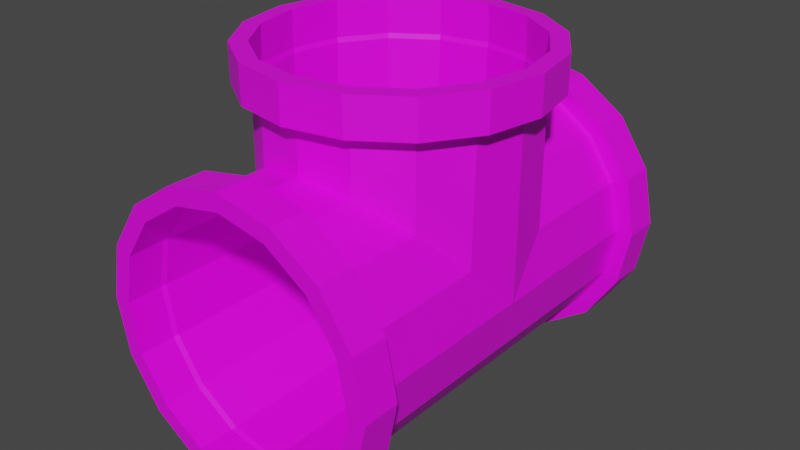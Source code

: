 # Source: Mconnector3.blend  (saved by Blender 3.5.10; exported with 4.5.12 LTS)
import bpy
from mathutils import Matrix  # noqa: F401  (used for matrix-valued properties, if any)

bpy.ops.wm.read_factory_settings(use_empty=True)
scene = bpy.context.scene
scene.name = 'Scene'

# ---- collections
col_collection = bpy.data.collections.new('Collection'); scene.collection.children.link(col_collection)

# ---- images (referenced by path relative to the original .blend; pixels are not part of the script)
import os
ASSET_DIR = os.environ.get("B2B_ASSET_DIR", "")  # directory of the original .blend (textures are referenced by path, not embedded)
HERE = os.path.dirname(os.path.abspath(__file__))  # packed textures are extracted next to this script under _unpacked/

def load_image(name, relpath, width, height, colorspace="sRGB"):
    """Load a texture the original file referenced (path relative to the .blend, or extracted next to this script)."""
    p = next((c for c in (os.path.join(HERE, relpath), os.path.join(ASSET_DIR, relpath)) if relpath and os.path.exists(c)), "")
    if p:
        img = bpy.data.images.load(p, check_existing=True)
        img.name = name
    else:  # same state as the original file: an image datablock whose file is absent (Cycles renders it pink)
        img = bpy.data.images.new(name, width, height)
        img.source = "FILE"
        img.filepath = "//" + (relpath or name)
    img.colorspace_settings.name = colorspace
    return img
img_pipefullsize2_png = load_image('PipeFullSize2.png', 'PipeFullSize2.png', 1024, 1024, 'sRGB')

# ---- materials (node trees are filled in below, after node groups)
mat_connector3 = bpy.data.materials.new('connector3')
mat_connector3.use_transparent_shadow = False

# ---- material node trees
mat_connector3.use_nodes = True; mat_connector3.node_tree.nodes.clear()
_N = mat_connector3.node_tree.nodes; _L = mat_connector3.node_tree.links
n0 = _N.new('ShaderNodeBsdfPrincipled'); n0.name = 'Principled BSDF'; n0.location = (10, 300)
n0.distribution = 'GGX'
n0.subsurface_method = 'RANDOM_WALK_SKIN'
n0.inputs[3].default_value = 1.45
n0.inputs[27].default_value = (0.0, 0.0, 0.0, 1.0)
n0.inputs[28].default_value = 1.0
n1 = _N.new('ShaderNodeOutputMaterial'); n1.name = 'Material Output'; n1.location = (300, 300)
n2 = _N.new('ShaderNodeTexImage'); n2.name = 'Image Texture'; n2.location = (-280, 280)
n2.image = img_pipefullsize2_png
_L.new(n0.outputs[0], n1.inputs[0])
_L.new(n2.outputs[0], n0.inputs[0])
n1.is_active_output = True

# ---- world
world_world = bpy.data.worlds.new('World'); scene.world = world_world
world_world.use_nodes = True; world_world.node_tree.nodes.clear()
_N = world_world.node_tree.nodes; _L = world_world.node_tree.links
n0 = _N.new('ShaderNodeOutputWorld'); n0.name = 'World Output'; n0.location = (300, 300)
n1 = _N.new('ShaderNodeBackground'); n1.name = 'Background'; n1.location = (10, 300)
n1.inputs[0].default_value = (0.05088, 0.05088, 0.05088, 1.0)
_L.new(n1.outputs[0], n0.inputs[0])
n0.is_active_output = True
world_world.color = (0.05088, 0.05088, 0.05088)
world_world.use_sun_shadow = False
world_world.sun_shadow_jitter_overblur = 0.0

# ---- meshes
me_connector3 = bpy.data.meshes.new('connector3')
me_connector3.from_pydata([(0.0, 1.0, 0.6), (2.488e-09, 0.8267, 0.6063), (0.2296, 1.0, 0.5543), (-0.232, 0.8267, 0.5601), (0.4243, 1.0, 0.4243), (-0.4287, 0.8267, 0.4287), (0.5543, 1.0, 0.2296), (-0.5601, 0.8267, 0.232), (0.6, 1.0, 4.371e-08), (-0.6063, 0.8267, 3.676e-08), (0.5543, 1.0, -0.2296), (-0.5601, 0.8267, -0.232), (0.4243, 1.0, -0.4243), (-0.4287, 0.8267, -0.4287), (0.2296, 1.0, -0.5543), (-0.232, 0.8267, -0.5601), (0.0, 1.0, -0.6), (2.488e-09, 0.8267, -0.6063), (-0.2296, 1.0, -0.5543), (0.232, 0.8267, -0.5601), (-0.4243, 1.0, -0.4243), (0.4287, 0.8267, -0.4287), (-0.5543, 1.0, -0.2296), (0.5601, 0.8267, -0.232), (-0.6, 1.0, 4.371e-08), (0.6063, 0.8267, 3.676e-08), (-0.5543, 1.0, 0.2296), (0.5601, 0.8267, 0.232), (-0.4243, 1.0, 0.4243), (0.4287, 0.8267, 0.4287), (-0.2296, 1.0, 0.5543), (0.232, 0.8267, 0.5601), (0.2601, 1.0, 0.6278), (0.0, 1.0, 0.6796), (-0.2601, 0.8267, 0.6278), (0.0, 0.8267, 0.6796), (-0.4805, 0.8267, 0.4805), (0.2601, 0.8267, 0.6278), (0.4805, 1.0, 0.4805), (-0.6796, 0.8267, 3.614e-08), (-0.6278, 0.8267, 0.2601), (0.4805, 0.8267, 0.4805), (0.6278, 1.0, 0.2601), (-0.4805, 0.8267, -0.4805), (-0.6278, 0.8267, -0.2601), (0.6278, 0.8267, 0.2601), (0.6796, 1.0, 4.371e-08), (0.0, 0.8267, -0.6796), (-0.2601, 0.8267, -0.6278), (0.6796, 0.8267, 3.614e-08), (0.6278, 1.0, -0.2601), (0.4805, 0.8267, -0.4805), (0.2601, 0.8267, -0.6278), (0.6278, 0.8267, -0.2601), (0.4805, 1.0, -0.4805), (0.2601, 1.0, -0.6278), (0.0, 1.0, -0.6796), (-0.2601, 1.0, -0.6278), (-0.4805, 1.0, -0.4805), (-0.6278, 1.0, -0.2601), (-0.6796, 1.0, 4.371e-08), (-0.6278, 1.0, 0.2601), (-0.4805, 1.0, 0.4805), (-0.2601, 1.0, 0.6278), (-0.2296, 0.8031, 0.5543), (-0.2426, 0.8267, 0.5858), (0.0, 0.8031, 0.6), (2.488e-09, 0.8267, 0.634), (-0.4243, 0.8031, 0.4243), (-0.4483, 0.8267, 0.4483), (-0.6, 0.8031, 3.51e-08), (-0.634, 0.8267, 3.928e-08), (-0.5543, 0.8031, 0.2296), (-0.5858, 0.8267, 0.2426), (-0.4243, 0.8031, -0.4243), (-0.4483, 0.8267, -0.4483), (-0.5543, 0.8031, -0.2296), (-0.5858, 0.8267, -0.2426), (0.0, 0.8031, -0.6), (2.488e-09, 0.8267, -0.634), (-0.2296, 0.8031, -0.5543), (-0.2426, 0.8267, -0.5858), (0.4243, 0.8031, -0.4243), (0.4483, 0.8267, -0.4483), (0.2296, 0.8031, -0.5543), (0.2426, 0.8267, -0.5858), (0.6, 0.8031, 3.51e-08), (0.634, 0.8267, 3.928e-08), (0.5543, 0.8031, -0.2296), (0.5858, 0.8267, -0.2426), (0.4243, 0.8031, 0.4243), (0.4483, 0.8267, 0.4483), (0.5543, 0.8031, 0.2296), (0.5858, 0.8267, 0.2426), (0.2296, 0.8031, 0.5543), (0.2426, 0.8267, 0.5858), (0.0, -1.0, 0.6), (2.488e-09, -0.8267, 0.6063), (0.2296, -1.0, 0.5543), (-0.232, -0.8267, 0.5601), (0.4243, -1.0, 0.4243), (-0.4287, -0.8267, 0.4287), (0.5543, -1.0, 0.2296), (-0.5601, -0.8267, 0.232), (0.6, -1.0, -4.371e-08), (-0.6063, -0.8267, -3.552e-08), (0.5543, -1.0, -0.2296), (-0.5601, -0.8267, -0.232), (0.4243, -1.0, -0.4243), (-0.4287, -0.8267, -0.4287), (0.2296, -1.0, -0.5543), (-0.232, -0.8267, -0.5601), (0.0, -1.0, -0.6), (2.488e-09, -0.8267, -0.6063), (-0.2296, -1.0, -0.5543), (0.232, -0.8267, -0.5601), (-0.4243, -1.0, -0.4243), (0.4287, -0.8267, -0.4287), (-0.5543, -1.0, -0.2296), (0.5601, -0.8267, -0.232), (-0.6, -1.0, -4.371e-08), (0.6063, -0.8267, -3.552e-08), (-0.5543, -1.0, 0.2296), (0.5601, -0.8267, 0.232), (-0.4243, -1.0, 0.4243), (0.4287, -0.8267, 0.4287), (-0.2296, -1.0, 0.5543), (0.232, -0.8267, 0.5601), (0.2601, -1.0, 0.6278), (0.0, -1.0, 0.6796), (-0.2601, -0.8267, 0.6278), (0.0, -0.8267, 0.6796), (-0.4805, -0.8267, 0.4805), (0.2601, -0.8267, 0.6278), (0.4805, -1.0, 0.4805), (-0.6796, -0.8267, -3.614e-08), (-0.6278, -0.8267, 0.2601), (0.4805, -0.8267, 0.4805), (0.6278, -1.0, 0.2601), (-0.4805, -0.8267, -0.4805), (-0.6278, -0.8267, -0.2601), (0.6278, -0.8267, 0.2601), (0.6796, -1.0, -4.371e-08), (0.0, -0.8267, -0.6796), (-0.2601, -0.8267, -0.6278), (0.6796, -0.8267, -3.614e-08), (0.6278, -1.0, -0.2601), (0.4805, -0.8267, -0.4805), (0.2601, -0.8267, -0.6278), (0.6278, -0.8267, -0.2601), (0.4805, -1.0, -0.4805), (0.2601, -1.0, -0.6278), (0.0, -1.0, -0.6796), (-0.2601, -1.0, -0.6278), (-0.4805, -1.0, -0.4805), (-0.6278, -1.0, -0.2601), (-0.6796, -1.0, -4.371e-08), (-0.6278, -1.0, 0.2601), (-0.4805, -1.0, 0.4805), (-0.2601, -1.0, 0.6278), (-0.2296, -0.8031, 0.5543), (-0.2426, -0.8267, 0.5858), (0.0, -0.8031, 0.6), (2.488e-09, -0.8267, 0.634), (-0.4243, -0.8031, 0.4243), (-0.4483, -0.8267, 0.4483), (-0.6, -0.8031, -3.51e-08), (-0.634, -0.8267, -3.299e-08), (-0.5543, -0.8031, 0.2296), (-0.5858, -0.8267, 0.2426), (-0.4243, -0.8031, -0.4243), (-0.4483, -0.8267, -0.4483), (-0.5543, -0.8031, -0.2296), (-0.5858, -0.8267, -0.2426), (0.0, -0.8031, -0.6), (2.488e-09, -0.8267, -0.634), (-0.2296, -0.8031, -0.5543), (-0.2426, -0.8267, -0.5858), (0.4243, -0.8031, -0.4243), (0.4483, -0.8267, -0.4483), (0.2296, -0.8031, -0.5543), (0.2426, -0.8267, -0.5858), (0.6, -0.8031, -3.51e-08), (0.634, -0.8267, -3.299e-08), (0.5543, -0.8031, -0.2296), (0.5858, -0.8267, -0.2426), (0.4243, -0.8031, 0.4243), (0.4483, -0.8267, 0.4483), (0.5543, -0.8031, 0.2296), (0.5858, -0.8267, 0.2426), (0.2296, -0.8031, 0.5543), (0.2426, -0.8267, 0.5858), (0.003398, 0.6007, 0.9991), (0.003398, 0.607, 0.8258), (0.233, 0.555, 0.9991), (-0.2286, 0.5608, 0.8258), (0.4277, 0.425, 0.9991), (-0.4253, 0.4294, 0.8258), (0.5577, 0.2303, 0.9991), (-0.5567, 0.2327, 0.8258), (0.6034, 0.0007158, 0.9991), (-0.6029, 0.0007159, 0.8258), (0.5577, -0.2289, 0.9991), (-0.5567, -0.2313, 0.8258), (0.4277, -0.4235, 0.9991), (-0.4253, -0.428, 0.8258), (0.233, -0.5536, 0.9991), (-0.2286, -0.5594, 0.8258), (0.003398, -0.5993, 0.9991), (0.003398, -0.6055, 0.8258), (-0.2262, -0.5536, 0.9991), (0.2354, -0.5594, 0.8258), (-0.4209, -0.4235, 0.9991), (0.4321, -0.428, 0.8258), (-0.5509, -0.2289, 0.9991), (0.5635, -0.2313, 0.8258), (-0.5966, 0.0007158, 0.9991), (0.6097, 0.0007159, 0.8258), (-0.5509, 0.2303, 0.9991), (0.5635, 0.2327, 0.8258), (-0.4209, 0.425, 0.9991), (0.4321, 0.4294, 0.8258), (-0.2262, 0.555, 0.9991), (0.2354, 0.5608, 0.8258), (0.2635, 0.6285, 0.9991), (0.003398, 0.6803, 0.9991), (-0.2567, 0.6285, 0.8258), (0.003398, 0.6803, 0.8258), (-0.4771, 0.4812, 0.8258), (0.2635, 0.6285, 0.8258), (0.4839, 0.4812, 0.9991), (-0.6762, 0.0007159, 0.8258), (-0.6244, 0.2608, 0.8258), (0.4839, 0.4812, 0.8258), (0.6312, 0.2608, 0.9991), (-0.4771, -0.4798, 0.8258), (-0.6244, -0.2593, 0.8258), (0.6312, 0.2608, 0.8258), (0.683, 0.0007158, 0.9991), (0.003398, -0.6788, 0.8258), (-0.2567, -0.6271, 0.8258), (0.683, 0.0007159, 0.8258), (0.6312, -0.2593, 0.9991), (0.4839, -0.4798, 0.8258), (0.2635, -0.6271, 0.8258), (0.6312, -0.2593, 0.8258), (0.4839, -0.4798, 0.9991), (0.2635, -0.6271, 0.9991), (0.003398, -0.6788, 0.9991), (-0.2567, -0.6271, 0.9991), (-0.4771, -0.4798, 0.9991), (-0.6244, -0.2593, 0.9991), (-0.6762, 0.0007158, 0.9991), (-0.6244, 0.2608, 0.9991), (-0.4771, 0.4812, 0.9991), (-0.2567, 0.6285, 0.9991), (-0.2262, 0.555, 0.8022), (-0.2392, 0.5865, 0.8258), (0.003398, 0.6007, 0.8022), (0.003398, 0.6347, 0.8258), (-0.4209, 0.425, 0.8022), (-0.4449, 0.449, 0.8258), (-0.5966, 0.0007159, 0.8022), (-0.6306, 0.0007159, 0.8258), (-0.5509, 0.2303, 0.8022), (-0.5824, 0.2433, 0.8258), (-0.4209, -0.4235, 0.8022), (-0.4449, -0.4476, 0.8258), (-0.5509, -0.2289, 0.8022), (-0.5824, -0.2419, 0.8258), (0.003398, -0.5993, 0.8022), (0.003398, -0.6333, 0.8258), (-0.2262, -0.5536, 0.8022), (-0.2392, -0.5851, 0.8258), (0.4277, -0.4235, 0.8022), (0.4517, -0.4476, 0.8258), (0.233, -0.5536, 0.8022), (0.246, -0.5851, 0.8258), (0.6034, 0.0007159, 0.8022), (0.6374, 0.0007159, 0.8258), (0.5577, -0.2289, 0.8022), (0.5892, -0.2419, 0.8258), (0.4277, 0.425, 0.8022), (0.4517, 0.449, 0.8258), (0.5577, 0.2303, 0.8022), (0.5892, 0.2433, 0.8258), (0.233, 0.555, 0.8022), (0.246, 0.5865, 0.8258), (-0.2279, 0.5554, 0.5536), (0.003241, 0.6006, 0.5992), (-0.4209, 0.425, 0.4236), (-0.6, 0.0, 0.0), (-0.5543, 0.2152, 0.2296), (-0.4243, -0.4224, 0.4243), (-0.5543, -0.2252, 0.2296), (0.003123, -0.5989, 0.5992), (-0.2296, -0.5545, 0.5543), (0.428, -0.4189, 0.4175), (0.2296, -0.5573, 0.5543), (0.6, 0.0, 0.0), (0.5543, -0.2388, 0.2296), (0.4243, 0.4281, 0.4243), (0.5543, 0.2365, 0.2296), (0.2296, 0.5564, 0.5543), (-0.4243, 1.855e-08, -0.4243), (-0.5543, 1.004e-08, -0.2296), (0.0, 2.623e-08, -0.6), (-0.2296, 2.423e-08, -0.5543), (0.4243, 1.855e-08, -0.4243), (0.2296, 2.423e-08, -0.5543), (0.5543, 1.004e-08, -0.2296)], [(291, 305), (299, 310)], [(1, 31, 95, 67), (11, 9, 71, 77), (16, 14, 55, 56), (13, 11, 77, 75), (24, 22, 59, 60), (6, 4, 38, 42), (7, 5, 69, 73), (29, 27, 93, 91), (0, 30, 63, 33), (14, 12, 54, 55), (9, 7, 73, 71), (22, 20, 58, 59), (4, 2, 32, 38), (25, 23, 89, 87), (30, 28, 62, 63), (12, 10, 50, 54), (3, 64, 66, 1), (5, 68, 64, 3), (7, 72, 68, 5), (9, 70, 72, 7), (11, 76, 70, 9), (13, 74, 76, 11), (15, 80, 74, 13), (17, 78, 80, 15), (19, 84, 78, 17), (21, 82, 84, 19), (23, 88, 82, 21), (25, 86, 88, 23), (27, 92, 86, 25), (29, 90, 92, 27), (31, 94, 90, 29), (1, 66, 94, 31), (63, 34, 35, 33), (61, 40, 36, 62), (60, 39, 40, 61), (59, 44, 39, 60), (58, 43, 44, 59), (57, 48, 43, 58), (56, 47, 48, 57), (55, 52, 47, 56), (54, 51, 52, 55), (50, 53, 51, 54), (46, 49, 53, 50), (42, 45, 49, 46), (38, 41, 45, 42), (32, 37, 41, 38), (33, 35, 37, 32), (62, 36, 34, 63), (15, 13, 75, 81), (8, 6, 42, 46), (26, 24, 60, 61), (19, 17, 79, 85), (17, 15, 81, 79), (18, 16, 56, 57), (23, 21, 83, 89), (27, 25, 87, 93), (10, 8, 46, 50), (28, 26, 61, 62), (2, 0, 33, 32), (31, 29, 91, 95), (21, 19, 85, 83), (3, 1, 67, 65), (20, 18, 57, 58), (5, 3, 65, 69), (69, 65, 34, 36), (65, 67, 35, 34), (73, 69, 36, 40), (77, 71, 39, 44), (71, 73, 40, 39), (172, 166, 291, 70, 76, 305), (81, 75, 43, 48), (75, 77, 44, 43), (307, 304, 74, 80), (304, 305, 76, 74), (85, 79, 47, 52), (79, 81, 48, 47), (309, 306, 78, 84), (306, 307, 80, 78), (89, 83, 51, 53), (83, 85, 52, 51), (310, 308, 82, 88), (308, 309, 84, 82), (93, 87, 49, 45), (87, 89, 53, 49), (86, 92, 302, 299), (182, 184, 310, 88, 86, 299), (95, 91, 41, 37), (91, 93, 45, 41), (67, 95, 37, 35), (5, 28, 30, 3), (5, 7, 26, 28), (7, 9, 24, 26), (1, 3, 30, 0), (27, 6, 4, 29), (21, 12, 14, 19), (11, 22, 24, 9), (13, 20, 22, 11), (15, 18, 20, 13), (17, 16, 18, 15), (19, 14, 16, 17), (23, 10, 12, 21), (25, 8, 10, 23), (27, 6, 8, 25), (29, 4, 2, 31), (31, 2, 0, 1), (97, 163, 191, 127), (107, 173, 167, 105), (112, 152, 151, 110), (109, 171, 173, 107), (120, 156, 155, 118), (102, 138, 134, 100), (103, 169, 165, 101), (125, 187, 189, 123), (96, 129, 159, 126), (110, 151, 150, 108), (105, 167, 169, 103), (118, 155, 154, 116), (100, 134, 128, 98), (121, 183, 185, 119), (126, 159, 158, 124), (108, 150, 146, 106), (99, 97, 162, 160), (101, 99, 160, 164), (103, 101, 164, 168), (105, 103, 168, 166), (107, 105, 166, 172), (109, 107, 172, 170), (111, 109, 170, 176), (113, 111, 176, 174), (115, 113, 174, 180), (117, 115, 180, 178), (119, 117, 178, 184), (121, 119, 184, 182), (123, 121, 182, 188), (125, 123, 188, 186), (127, 125, 186, 190), (97, 127, 190, 162), (159, 129, 131, 130), (157, 158, 132, 136), (156, 157, 136, 135), (155, 156, 135, 140), (154, 155, 140, 139), (153, 154, 139, 144), (152, 153, 144, 143), (151, 152, 143, 148), (150, 151, 148, 147), (146, 150, 147, 149), (142, 146, 149, 145), (138, 142, 145, 141), (134, 138, 141, 137), (128, 134, 137, 133), (129, 128, 133, 131), (158, 159, 130, 132), (111, 177, 171, 109), (104, 142, 138, 102), (122, 157, 156, 120), (115, 181, 175, 113), (113, 175, 177, 111), (114, 153, 152, 112), (119, 185, 179, 117), (123, 189, 183, 121), (106, 146, 142, 104), (124, 158, 157, 122), (98, 128, 129, 96), (127, 191, 187, 125), (117, 179, 181, 115), (99, 161, 163, 97), (116, 154, 153, 114), (101, 165, 161, 99), (165, 132, 130, 161), (161, 130, 131, 163), (169, 136, 132, 165), (173, 140, 135, 167), (167, 135, 136, 169), (177, 144, 139, 171), (171, 139, 140, 173), (181, 148, 143, 175), (175, 143, 144, 177), (185, 149, 147, 179), (179, 147, 148, 181), (189, 141, 145, 183), (183, 145, 149, 185), (191, 133, 137, 187), (187, 137, 141, 189), (163, 131, 133, 191), (101, 99, 126, 124), (101, 124, 122, 103), (103, 122, 120, 105), (97, 96, 126, 99), (123, 125, 100, 102), (117, 115, 110, 108), (107, 105, 120, 118), (109, 107, 118, 116), (111, 109, 116, 114), (113, 111, 114, 112), (115, 113, 112, 110), (119, 117, 108, 106), (121, 119, 106, 104), (123, 121, 104, 102), (125, 127, 98, 100), (127, 97, 96, 98), (193, 259, 287, 223), (203, 269, 263, 201), (208, 248, 247, 206), (205, 267, 269, 203), (216, 252, 251, 214), (198, 234, 230, 196), (199, 265, 261, 197), (221, 283, 285, 219), (192, 225, 255, 222), (206, 247, 246, 204), (201, 263, 265, 199), (214, 251, 250, 212), (196, 230, 224, 194), (217, 279, 281, 215), (222, 255, 254, 220), (204, 246, 242, 202), (195, 193, 258, 256), (197, 195, 256, 260), (199, 197, 260, 264), (201, 199, 264, 262), (203, 201, 262, 268), (205, 203, 268, 266), (207, 205, 266, 272), (209, 207, 272, 270), (211, 209, 270, 276), (213, 211, 276, 274), (215, 213, 274, 280), (217, 215, 280, 278), (219, 217, 278, 284), (221, 219, 284, 282), (223, 221, 282, 286), (193, 223, 286, 258), (255, 225, 227, 226), (253, 254, 228, 232), (252, 253, 232, 231), (251, 252, 231, 236), (250, 251, 236, 235), (249, 250, 235, 240), (248, 249, 240, 239), (247, 248, 239, 244), (246, 247, 244, 243), (242, 246, 243, 245), (238, 242, 245, 241), (234, 238, 241, 237), (230, 234, 237, 233), (224, 230, 233, 229), (225, 224, 229, 227), (254, 255, 226, 228), (207, 273, 267, 205), (200, 238, 234, 198), (218, 253, 252, 216), (211, 277, 271, 209), (209, 271, 273, 207), (210, 249, 248, 208), (215, 281, 275, 213), (219, 285, 279, 217), (202, 242, 238, 200), (220, 254, 253, 218), (194, 224, 225, 192), (223, 287, 283, 221), (213, 275, 277, 211), (195, 257, 259, 193), (212, 250, 249, 210), (197, 261, 257, 195), (261, 228, 226, 257), (257, 226, 227, 259), (265, 232, 228, 261), (269, 236, 231, 263), (263, 231, 232, 265), (273, 240, 235, 267), (267, 235, 236, 269), (277, 244, 239, 271), (271, 239, 240, 273), (281, 245, 243, 275), (275, 243, 244, 277), (285, 237, 241, 279), (279, 241, 245, 281), (287, 229, 233, 283), (283, 233, 237, 285), (259, 227, 229, 287), (197, 195, 222, 220), (197, 220, 218, 199), (199, 218, 216, 201), (193, 192, 222, 195), (219, 221, 196, 198), (213, 211, 206, 204), (203, 201, 216, 214), (205, 203, 214, 212), (207, 205, 212, 210), (209, 207, 210, 208), (211, 209, 208, 206), (215, 213, 204, 202), (217, 215, 202, 200), (219, 217, 200, 198), (221, 223, 194, 196), (223, 193, 192, 194), (256, 258, 289, 288), (258, 286, 303, 289), (282, 284, 302, 301), (286, 282, 301, 303), (278, 280, 300, 299), (284, 278, 299, 302), (274, 276, 298, 297), (280, 274, 297, 300), (270, 272, 296, 295), (276, 270, 295, 298), (266, 268, 294, 293), (272, 266, 293, 296), (262, 264, 292, 291), (268, 262, 291, 294), (264, 260, 290, 292), (260, 256, 288, 290), (186, 188, 300, 297), (190, 186, 297, 298), (162, 190, 298, 295), (160, 162, 295, 296), (164, 160, 296, 293), (168, 164, 293, 294), (68, 72, 292, 290), (64, 68, 290, 288), (66, 64, 288, 289), (94, 66, 289, 303), (90, 94, 303, 301), (92, 90, 301, 302), (299, 300, 188, 182), (166, 168, 294, 291), (291, 292, 72, 70), (178, 180, 309, 308), (184, 178, 308, 310), (174, 176, 307, 306), (180, 174, 306, 309), (170, 172, 305, 304), (176, 170, 304, 307)])
_uv = me_connector3.uv_layers.new(name='UVMap')
_uv.uv.foreach_set('vector', [0.7503, 0.7658, 0.7237, 0.7948, 0.72, 0.7925, 0.7477, 0.7623, 0.9087, 0.8191, 0.8923, 0.7832, 0.8966, 0.78, 0.9133, 0.8179, 0.08191, 0.9448, 0.1247, 0.9669, 0.12, 0.9826, 0.07191, 0.9577, 0.9097, 0.8585, 0.9087, 0.8191, 0.9133, 0.8179, 0.9142, 0.8593, 0.05437, 0.7671, 0.03388, 0.8141, 0.01679, 0.8107, 0.03866, 0.7549, 0.2813, 0.8803, 0.2821, 0.8311, 0.2984, 0.8281, 0.2984, 0.8837, 0.8625, 0.7574, 0.825, 0.7454, 0.8255, 0.741, 0.8649, 0.7533, 0.7097, 0.8316, 0.7107, 0.8711, 0.706, 0.8722, 0.7053, 0.8308, 0.2332, 0.75, 0.1905, 0.728, 0.1952, 0.7124, 0.2431, 0.7371, 0.1247, 0.9669, 0.1728, 0.972, 0.1741, 0.9886, 0.12, 0.9826, 0.8923, 0.7832, 0.8625, 0.7574, 0.8649, 0.7533, 0.8966, 0.78, 0.03388, 0.8141, 0.03312, 0.8635, 0.0168, 0.8664, 0.01679, 0.8107, 0.2821, 0.8311, 0.2651, 0.7858, 0.279, 0.7774, 0.2984, 0.8281, 0.7269, 0.9071, 0.7568, 0.9329, 0.7544, 0.937, 0.7226, 0.9103, 0.1905, 0.728, 0.1425, 0.7227, 0.1413, 0.7062, 0.1952, 0.7124, 0.1728, 0.972, 0.2204, 0.9589, 0.228, 0.9746, 0.1741, 0.9886, 0.2991, 0.3777, 0.2949, 0.3777, 0.2949, 0.3371, 0.2991, 0.3371, 0.2991, 0.4182, 0.2949, 0.4182, 0.2949, 0.3777, 0.2991, 0.3777, 0.299, 0.4588, 0.2948, 0.4588, 0.2949, 0.4182, 0.2991, 0.4182, 0.299, 0.4994, 0.2948, 0.4994, 0.2948, 0.4588, 0.299, 0.4588, 0.299, 0.54, 0.2948, 0.54, 0.2948, 0.4994, 0.299, 0.4994, 0.299, 0.5806, 0.2948, 0.5806, 0.2948, 0.54, 0.299, 0.54, 0.299, 0.6212, 0.2948, 0.6212, 0.2948, 0.5806, 0.299, 0.5806, 0.2989, 0.662, 0.2947, 0.6617, 0.2948, 0.6212, 0.299, 0.6212, 0.2991, 0.05286, 0.2948, 0.05286, 0.2948, 0.01225, 0.299, 0.01204, 0.2991, 0.09347, 0.2948, 0.09347, 0.2948, 0.05286, 0.2991, 0.05286, 0.2991, 0.1341, 0.2949, 0.1341, 0.2948, 0.09347, 0.2991, 0.09347, 0.2991, 0.1747, 0.2949, 0.1747, 0.2949, 0.1341, 0.2991, 0.1341, 0.2991, 0.2153, 0.2949, 0.2153, 0.2949, 0.1747, 0.2991, 0.1747, 0.2991, 0.2559, 0.2949, 0.2559, 0.2949, 0.2153, 0.2991, 0.2153, 0.2991, 0.2965, 0.2949, 0.2965, 0.2949, 0.2559, 0.2991, 0.2559, 0.2991, 0.3371, 0.2949, 0.3371, 0.2949, 0.2965, 0.2991, 0.2965, 0.7743, 0.7071, 0.7826, 0.7373, 0.7434, 0.7565, 0.7247, 0.7315, 0.8841, 0.7179, 0.8687, 0.7465, 0.8263, 0.7336, 0.8296, 0.7021, 0.9305, 0.7545, 0.9033, 0.7749, 0.8687, 0.7465, 0.8841, 0.7179, 0.9527, 0.8094, 0.9209, 0.8162, 0.9033, 0.7749, 0.9305, 0.7545, 0.9527, 0.8661, 0.9215, 0.8605, 0.9209, 0.8162, 0.9527, 0.8094, 0.9324, 0.918, 0.9058, 0.9016, 0.9215, 0.8605, 0.9527, 0.8661, 0.895, 0.9588, 0.8763, 0.9338, 0.9058, 0.9016, 0.9324, 0.918, 0.8453, 0.9833, 0.837, 0.9531, 0.8763, 0.9338, 0.895, 0.9588, 0.7898, 0.9883, 0.7931, 0.9567, 0.837, 0.9531, 0.8453, 0.9833, 0.7352, 0.9724, 0.7506, 0.9438, 0.7931, 0.9567, 0.7898, 0.9883, 0.6886, 0.9357, 0.7159, 0.9153, 0.7506, 0.9438, 0.7352, 0.9724, 0.6666, 0.8807, 0.6984, 0.874, 0.7159, 0.9153, 0.6886, 0.9357, 0.6668, 0.8239, 0.698, 0.8296, 0.6984, 0.874, 0.6666, 0.8807, 0.6873, 0.7721, 0.7138, 0.7886, 0.698, 0.8296, 0.6668, 0.8239, 0.7247, 0.7315, 0.7434, 0.7565, 0.7138, 0.7886, 0.6873, 0.7721, 0.8296, 0.7021, 0.8263, 0.7336, 0.7826, 0.7373, 0.7743, 0.7071, 0.8959, 0.8954, 0.9097, 0.8585, 0.9142, 0.8593, 0.8996, 0.8977, 0.2608, 0.9273, 0.2813, 0.8803, 0.2984, 0.8837, 0.2765, 0.9395, 0.0949, 0.7356, 0.05437, 0.7671, 0.03866, 0.7549, 0.08739, 0.7199, 0.8339, 0.9418, 0.8693, 0.9246, 0.8719, 0.928, 0.835, 0.9461, 0.8693, 0.9246, 0.8959, 0.8954, 0.8996, 0.8977, 0.8719, 0.928, 0.05005, 0.9088, 0.08191, 0.9448, 0.07191, 0.9577, 0.03607, 0.9172, 0.7568, 0.9329, 0.7945, 0.9448, 0.794, 0.9493, 0.7544, 0.937, 0.7107, 0.8711, 0.7269, 0.9071, 0.7226, 0.9103, 0.706, 0.8722, 0.2204, 0.9589, 0.2608, 0.9273, 0.2765, 0.9395, 0.228, 0.9746, 0.1425, 0.7227, 0.0949, 0.7356, 0.08739, 0.7199, 0.1413, 0.7062, 0.2651, 0.7858, 0.2332, 0.75, 0.2431, 0.7371, 0.279, 0.7774, 0.7237, 0.7948, 0.7097, 0.8316, 0.7053, 0.8308, 0.72, 0.7925, 0.7945, 0.9448, 0.8339, 0.9418, 0.835, 0.9461, 0.794, 0.9493, 0.7857, 0.7486, 0.7503, 0.7658, 0.7477, 0.7623, 0.7845, 0.7443, 0.03312, 0.8635, 0.05005, 0.9088, 0.03607, 0.9172, 0.0168, 0.8664, 0.825, 0.7454, 0.7857, 0.7486, 0.7845, 0.7443, 0.8255, 0.741, 0.8255, 0.741, 0.7845, 0.7443, 0.7826, 0.7373, 0.8263, 0.7336, 0.7845, 0.7443, 0.7477, 0.7623, 0.7434, 0.7565, 0.7826, 0.7373, 0.8649, 0.7533, 0.8255, 0.741, 0.8263, 0.7336, 0.8687, 0.7465, 0.9133, 0.8179, 0.8966, 0.78, 0.9033, 0.7749, 0.9209, 0.8162, 0.8966, 0.78, 0.8649, 0.7533, 0.8687, 0.7465, 0.9033, 0.7749, 0.01634, 0.5401, 0.0163, 0.4995, 0.1556, 0.4994, 0.2948, 0.4994, 0.2948, 0.54, 0.1556, 0.5399, 0.8996, 0.8977, 0.9142, 0.8593, 0.9215, 0.8605, 0.9058, 0.9016, 0.9142, 0.8593, 0.9133, 0.8179, 0.9209, 0.8162, 0.9215, 0.8605, 0.1555, 0.6211, 0.1556, 0.5805, 0.2948, 0.5806, 0.2948, 0.6212, 0.1556, 0.5805, 0.1556, 0.5399, 0.2948, 0.54, 0.2948, 0.5806, 0.835, 0.9461, 0.8719, 0.928, 0.8763, 0.9338, 0.837, 0.9531, 0.8719, 0.928, 0.8996, 0.8977, 0.9058, 0.9016, 0.8763, 0.9338, 0.1555, 0.05291, 0.1555, 0.0123, 0.2948, 0.01225, 0.2948, 0.05286, 0.1555, 0.6617, 0.1555, 0.6211, 0.2948, 0.6212, 0.2947, 0.6617, 0.7544, 0.937, 0.794, 0.9493, 0.7931, 0.9567, 0.7506, 0.9438, 0.794, 0.9493, 0.835, 0.9461, 0.837, 0.9531, 0.7931, 0.9567, 0.1556, 0.1341, 0.1555, 0.09351, 0.2948, 0.09347, 0.2949, 0.1341, 0.1555, 0.09351, 0.1555, 0.05291, 0.2948, 0.05286, 0.2948, 0.09347, 0.706, 0.8722, 0.7226, 0.9103, 0.7159, 0.9153, 0.6984, 0.874, 0.7226, 0.9103, 0.7544, 0.937, 0.7506, 0.9438, 0.7159, 0.9153, 0.2949, 0.1747, 0.2949, 0.2153, 0.1966, 0.2153, 0.1555, 0.1747, 0.01621, 0.1747, 0.01621, 0.1341, 0.1556, 0.1341, 0.2949, 0.1341, 0.2949, 0.1747, 0.1555, 0.1747, 0.72, 0.7925, 0.7053, 0.8308, 0.698, 0.8296, 0.7138, 0.7886, 0.7053, 0.8308, 0.706, 0.8722, 0.6984, 0.874, 0.698, 0.8296, 0.7477, 0.7623, 0.72, 0.7925, 0.7138, 0.7886, 0.7434, 0.7565, 0.1451, 0.7529, 0.1425, 0.7227, 0.1905, 0.728, 0.1819, 0.7568, 0.1451, 0.7529, 0.1093, 0.7634, 0.0949, 0.7356, 0.1425, 0.7227, 0.1093, 0.7634, 0.08024, 0.7872, 0.05437, 0.7671, 0.0949, 0.7356, 0.2148, 0.7736, 0.1819, 0.7568, 0.1905, 0.728, 0.2332, 0.75, 0.2509, 0.8733, 0.2813, 0.8803, 0.2821, 0.8311, 0.2521, 0.836, 0.1701, 0.9417, 0.1728, 0.972, 0.1247, 0.9669, 0.1332, 0.9381, 0.06434, 0.8213, 0.03388, 0.8141, 0.05437, 0.7671, 0.08024, 0.7872, 0.06315, 0.8585, 0.03312, 0.8635, 0.03388, 0.8141, 0.06434, 0.8213, 0.07591, 0.8934, 0.05005, 0.9088, 0.03312, 0.8635, 0.06315, 0.8585, 0.1003, 0.9212, 0.08191, 0.9448, 0.05005, 0.9088, 0.07591, 0.8934, 0.1332, 0.9381, 0.1247, 0.9669, 0.08191, 0.9448, 0.1003, 0.9212, 0.2059, 0.9312, 0.2204, 0.9589, 0.1728, 0.972, 0.1701, 0.9417, 0.2349, 0.9073, 0.2608, 0.9273, 0.2204, 0.9589, 0.2059, 0.9312, 0.2509, 0.8733, 0.2813, 0.8803, 0.2608, 0.9273, 0.2349, 0.9073, 0.2521, 0.836, 0.2821, 0.8311, 0.2651, 0.7858, 0.2394, 0.8013, 0.2394, 0.8013, 0.2651, 0.7858, 0.2332, 0.75, 0.2148, 0.7736, 0.4782, 0.6195, 0.4784, 0.6239, 0.4376, 0.6183, 0.439, 0.6142, 0.5653, 0.4762, 0.5697, 0.4739, 0.5819, 0.5139, 0.5765, 0.5142, 0.7189, 0.3412, 0.7288, 0.354, 0.7649, 0.3139, 0.751, 0.3054, 0.54, 0.4455, 0.5429, 0.4419, 0.5697, 0.4739, 0.5653, 0.4762, 0.54, 0.3235, 0.5242, 0.3357, 0.5728, 0.3708, 0.5804, 0.3551, 0.7063, 0.1321, 0.7138, 0.1164, 0.66, 0.1026, 0.6588, 0.1191, 0.5702, 0.5534, 0.5748, 0.5551, 0.5522, 0.5901, 0.5489, 0.5869, 0.4045, 0.5948, 0.4016, 0.5981, 0.3755, 0.5661, 0.3797, 0.5642, 0.568, 0.1461, 0.5581, 0.1333, 0.522, 0.1734, 0.536, 0.1819, 0.751, 0.3054, 0.7649, 0.3139, 0.7843, 0.263, 0.768, 0.26, 0.5765, 0.5142, 0.5819, 0.5139, 0.5748, 0.5551, 0.5702, 0.5534, 0.5804, 0.3551, 0.5728, 0.3708, 0.6267, 0.3847, 0.628, 0.3681, 0.6588, 0.1191, 0.66, 0.1026, 0.606, 0.1086, 0.6107, 0.1242, 0.3685, 0.5271, 0.363, 0.5274, 0.3705, 0.4875, 0.3749, 0.4889, 0.536, 0.1819, 0.522, 0.1734, 0.5026, 0.2242, 0.5189, 0.2271, 0.768, 0.26, 0.7843, 0.263, 0.7843, 0.2073, 0.7672, 0.2107, 0.012, 0.3777, 0.01199, 0.3371, 0.0162, 0.3371, 0.01622, 0.3777, 0.01203, 0.4183, 0.012, 0.3777, 0.01622, 0.3777, 0.01624, 0.4183, 0.01206, 0.4589, 0.01203, 0.4183, 0.01624, 0.4183, 0.01627, 0.4589, 0.01209, 0.4995, 0.01206, 0.4589, 0.01627, 0.4589, 0.0163, 0.4995, 0.01212, 0.5401, 0.01209, 0.4995, 0.0163, 0.4995, 0.01634, 0.5401, 0.01216, 0.5807, 0.01212, 0.5401, 0.01634, 0.5401, 0.01637, 0.5807, 0.01219, 0.6213, 0.01216, 0.5807, 0.01637, 0.5807, 0.01641, 0.6212, 0.01226, 0.662, 0.01219, 0.6213, 0.01641, 0.6212, 0.01647, 0.6618, 0.01201, 0.05281, 0.01205, 0.01196, 0.01627, 0.01218, 0.01623, 0.05281, 0.01201, 0.09344, 0.01201, 0.05281, 0.01623, 0.05281, 0.01622, 0.09344, 0.012, 0.1341, 0.01201, 0.09344, 0.01622, 0.09344, 0.01621, 0.1341, 0.012, 0.1747, 0.012, 0.1341, 0.01621, 0.1341, 0.01621, 0.1747, 0.01199, 0.2153, 0.012, 0.1747, 0.01621, 0.1747, 0.0162, 0.2153, 0.01196, 0.2559, 0.01199, 0.2153, 0.0162, 0.2153, 0.01617, 0.2559, 0.01199, 0.2965, 0.01196, 0.2559, 0.01617, 0.2559, 0.0162, 0.2965, 0.01199, 0.3371, 0.01199, 0.2965, 0.0162, 0.2965, 0.0162, 0.3371, 0.5345, 0.6495, 0.4803, 0.6625, 0.4787, 0.6312, 0.5215, 0.6208, 0.6127, 0.57, 0.5807, 0.6175, 0.5577, 0.5953, 0.5822, 0.5579, 0.625, 0.5112, 0.6127, 0.57, 0.5822, 0.5579, 0.5905, 0.5134, 0.6054, 0.4544, 0.625, 0.5112, 0.5905, 0.5134, 0.5767, 0.4702, 0.5678, 0.4112, 0.6054, 0.4544, 0.5767, 0.4702, 0.5477, 0.4361, 0.5181, 0.3852, 0.5678, 0.4112, 0.5477, 0.4361, 0.5087, 0.4153, 0.4628, 0.3789, 0.5181, 0.3852, 0.5087, 0.4153, 0.4651, 0.4102, 0.4091, 0.3932, 0.4628, 0.3789, 0.4651, 0.4102, 0.4226, 0.4214, 0.364, 0.4261, 0.4091, 0.3932, 0.4226, 0.4214, 0.3872, 0.4476, 0.3338, 0.4738, 0.364, 0.4261, 0.3872, 0.4476, 0.3634, 0.4851, 0.324, 0.5299, 0.3338, 0.4738, 0.3634, 0.4851, 0.3545, 0.528, 0.3407, 0.5843, 0.324, 0.5299, 0.3545, 0.528, 0.3687, 0.5694, 0.3765, 0.6278, 0.3407, 0.5843, 0.3687, 0.5694, 0.3968, 0.6037, 0.4253, 0.655, 0.3765, 0.6278, 0.3968, 0.6037, 0.4353, 0.6252, 0.4803, 0.6625, 0.4253, 0.655, 0.4353, 0.6252, 0.4787, 0.6312, 0.5807, 0.6175, 0.5345, 0.6495, 0.5215, 0.6208, 0.5577, 0.5953, 0.5052, 0.4265, 0.5065, 0.4223, 0.5429, 0.4419, 0.54, 0.4455, 0.7467, 0.1636, 0.7624, 0.1515, 0.7138, 0.1164, 0.7063, 0.1321, 0.5196, 0.2764, 0.5025, 0.2798, 0.5242, 0.3357, 0.54, 0.3235, 0.4277, 0.4319, 0.4258, 0.428, 0.4656, 0.4174, 0.4659, 0.4218, 0.4659, 0.4218, 0.4656, 0.4174, 0.5065, 0.4223, 0.5052, 0.4265, 0.6761, 0.3631, 0.6808, 0.3787, 0.7288, 0.354, 0.7189, 0.3412, 0.3749, 0.4889, 0.3705, 0.4875, 0.3926, 0.4525, 0.3959, 0.4554, 0.3797, 0.5642, 0.3755, 0.5661, 0.363, 0.5274, 0.3685, 0.5271, 0.7672, 0.2107, 0.7843, 0.2073, 0.7624, 0.1515, 0.7467, 0.1636, 0.5189, 0.2271, 0.5026, 0.2242, 0.5025, 0.2798, 0.5196, 0.2764, 0.6107, 0.1242, 0.606, 0.1086, 0.5581, 0.1333, 0.568, 0.1461, 0.439, 0.6142, 0.4376, 0.6183, 0.4016, 0.5981, 0.4045, 0.5948, 0.3959, 0.4554, 0.3926, 0.4525, 0.4258, 0.428, 0.4277, 0.4319, 0.5166, 0.61, 0.5184, 0.6141, 0.4784, 0.6239, 0.4782, 0.6195, 0.628, 0.3681, 0.6267, 0.3847, 0.6808, 0.3787, 0.6761, 0.3631, 0.5489, 0.5869, 0.5522, 0.5901, 0.5184, 0.6141, 0.5166, 0.61, 0.5522, 0.5901, 0.5577, 0.5953, 0.5215, 0.6208, 0.5184, 0.6141, 0.5184, 0.6141, 0.5215, 0.6208, 0.4787, 0.6312, 0.4784, 0.6239, 0.5748, 0.5551, 0.5822, 0.5579, 0.5577, 0.5953, 0.5522, 0.5901, 0.5697, 0.4739, 0.5767, 0.4702, 0.5905, 0.5134, 0.5819, 0.5139, 0.5819, 0.5139, 0.5905, 0.5134, 0.5822, 0.5579, 0.5748, 0.5551, 0.5065, 0.4223, 0.5087, 0.4153, 0.5477, 0.4361, 0.5429, 0.4419, 0.5429, 0.4419, 0.5477, 0.4361, 0.5767, 0.4702, 0.5697, 0.4739, 0.4258, 0.428, 0.4226, 0.4214, 0.4651, 0.4102, 0.4656, 0.4174, 0.4656, 0.4174, 0.4651, 0.4102, 0.5087, 0.4153, 0.5065, 0.4223, 0.3705, 0.4875, 0.3634, 0.4851, 0.3872, 0.4476, 0.3926, 0.4525, 0.3926, 0.4525, 0.3872, 0.4476, 0.4226, 0.4214, 0.4258, 0.428, 0.3755, 0.5661, 0.3687, 0.5694, 0.3545, 0.528, 0.363, 0.5274, 0.363, 0.5274, 0.3545, 0.528, 0.3634, 0.4851, 0.3705, 0.4875, 0.4376, 0.6183, 0.4353, 0.6252, 0.3968, 0.6037, 0.4016, 0.5981, 0.4016, 0.5981, 0.3968, 0.6037, 0.3687, 0.5694, 0.3755, 0.5661, 0.4784, 0.6239, 0.4787, 0.6312, 0.4353, 0.6252, 0.4376, 0.6183, 0.5489, 0.2321, 0.5617, 0.1974, 0.536, 0.1819, 0.5189, 0.2271, 0.5489, 0.2321, 0.5189, 0.2271, 0.5196, 0.2764, 0.5501, 0.2694, 0.5501, 0.2694, 0.5196, 0.2764, 0.54, 0.3235, 0.5659, 0.3035, 0.5863, 0.1698, 0.568, 0.1461, 0.536, 0.1819, 0.5617, 0.1974, 0.6918, 0.1598, 0.6561, 0.1493, 0.6588, 0.1191, 0.7063, 0.1321, 0.738, 0.2551, 0.7253, 0.2899, 0.751, 0.3054, 0.768, 0.26, 0.5949, 0.3274, 0.5659, 0.3035, 0.54, 0.3235, 0.5804, 0.3551, 0.6307, 0.3379, 0.5949, 0.3274, 0.5804, 0.3551, 0.628, 0.3681, 0.6676, 0.3342, 0.6307, 0.3379, 0.628, 0.3681, 0.6761, 0.3631, 0.7006, 0.3174, 0.6676, 0.3342, 0.6761, 0.3631, 0.7189, 0.3412, 0.7253, 0.2899, 0.7006, 0.3174, 0.7189, 0.3412, 0.751, 0.3054, 0.7367, 0.2178, 0.738, 0.2551, 0.768, 0.26, 0.7672, 0.2107, 0.7208, 0.1837, 0.7367, 0.2178, 0.7672, 0.2107, 0.7467, 0.1636, 0.6918, 0.1598, 0.7208, 0.1837, 0.7467, 0.1636, 0.7063, 0.1321, 0.6561, 0.1493, 0.6193, 0.1531, 0.6107, 0.1242, 0.6588, 0.1191, 0.6193, 0.1531, 0.5863, 0.1698, 0.568, 0.1461, 0.6107, 0.1242, 0.4244, 0.7509, 0.4212, 0.7465, 0.4601, 0.7309, 0.4611, 0.7358, 0.4346, 0.9208, 0.4323, 0.9245, 0.4021, 0.8965, 0.4056, 0.8939, 0.9356, 0.4372, 0.9513, 0.4249, 0.9731, 0.4807, 0.956, 0.4841, 0.4714, 0.9351, 0.4707, 0.9395, 0.4323, 0.9245, 0.4346, 0.9208, 0.7568, 0.4197, 0.7468, 0.4068, 0.7948, 0.3821, 0.7995, 0.3977, 0.8655, 0.6366, 0.8702, 0.6522, 0.8162, 0.6584, 0.8174, 0.6419, 0.3886, 0.8582, 0.3843, 0.8593, 0.3814, 0.818, 0.3859, 0.8186, 0.5008, 0.7356, 0.5017, 0.7311, 0.54, 0.7467, 0.5376, 0.7504, 0.7291, 0.5974, 0.7134, 0.6097, 0.6916, 0.5538, 0.7087, 0.5504, 0.956, 0.4841, 0.9731, 0.4807, 0.9731, 0.5363, 0.9568, 0.5333, 0.4056, 0.8939, 0.4021, 0.8965, 0.3843, 0.8593, 0.3886, 0.8582, 0.7995, 0.3977, 0.7948, 0.3821, 0.8488, 0.3761, 0.8476, 0.3926, 0.8174, 0.6419, 0.8162, 0.6584, 0.7622, 0.6447, 0.7697, 0.629, 0.5662, 0.7778, 0.5697, 0.7753, 0.5868, 0.8128, 0.5826, 0.8138, 0.7087, 0.5504, 0.6916, 0.5538, 0.6916, 0.4981, 0.7079, 0.501, 0.9568, 0.5333, 0.9731, 0.5363, 0.9539, 0.587, 0.9399, 0.5786, 0.604, 0.01079, 0.6447, 0.01079, 0.6446, 0.01501, 0.604, 0.01501, 0.5633, 0.01078, 0.604, 0.01079, 0.604, 0.01501, 0.5633, 0.015, 0.5226, 0.0108, 0.5633, 0.01078, 0.5633, 0.015, 0.5226, 0.01502, 0.4819, 0.0109, 0.5226, 0.0108, 0.5226, 0.01502, 0.4819, 0.01512, 0.4413, 0.01094, 0.4819, 0.0109, 0.4819, 0.01512, 0.4413, 0.01516, 0.4006, 0.01094, 0.4413, 0.01094, 0.4413, 0.01516, 0.4006, 0.01516, 0.3599, 0.01089, 0.4006, 0.01094, 0.4006, 0.01516, 0.3599, 0.01512, 0.319, 0.01078, 0.3599, 0.01089, 0.3599, 0.01512, 0.3192, 0.015, 0.9287, 0.01191, 0.9694, 0.01218, 0.9692, 0.01638, 0.9286, 0.01613, 0.8881, 0.01159, 0.9287, 0.01191, 0.9286, 0.01613, 0.8881, 0.0158, 0.8475, 0.0114, 0.8881, 0.01159, 0.8881, 0.0158, 0.8475, 0.01561, 0.807, 0.01119, 0.8475, 0.0114, 0.8475, 0.01561, 0.807, 0.0154, 0.7664, 0.01106, 0.807, 0.01119, 0.807, 0.0154, 0.7664, 0.01527, 0.7259, 0.01095, 0.7664, 0.01106, 0.7664, 0.01527, 0.7258, 0.01516, 0.6853, 0.01085, 0.7259, 0.01095, 0.7258, 0.01516, 0.6853, 0.01507, 0.6447, 0.01079, 0.6853, 0.01085, 0.6853, 0.01507, 0.6446, 0.01501, 0.3585, 0.7585, 0.3961, 0.7116, 0.4163, 0.7396, 0.3872, 0.7743, 0.3468, 0.8694, 0.3421, 0.8135, 0.3739, 0.8171, 0.3772, 0.8612, 0.3711, 0.9195, 0.3468, 0.8694, 0.3772, 0.8612, 0.3963, 0.9008, 0.4118, 0.9573, 0.3711, 0.9195, 0.3963, 0.9008, 0.4284, 0.9307, 0.4637, 0.9777, 0.4118, 0.9573, 0.4284, 0.9307, 0.4694, 0.9467, 0.52, 0.9777, 0.4637, 0.9777, 0.4694, 0.9467, 0.5138, 0.9467, 0.5727, 0.9561, 0.52, 0.9777, 0.5138, 0.9467, 0.5549, 0.9314, 0.6098, 0.913, 0.5727, 0.9561, 0.5549, 0.9314, 0.5823, 0.8973, 0.6276, 0.8594, 0.6098, 0.913, 0.5823, 0.8973, 0.5963, 0.8551, 0.6244, 0.8036, 0.6276, 0.8594, 0.5963, 0.8551, 0.5939, 0.8111, 0.6013, 0.753, 0.6244, 0.8036, 0.5939, 0.8111, 0.5757, 0.7711, 0.5614, 0.7143, 0.6013, 0.753, 0.5757, 0.7711, 0.5441, 0.7406, 0.5097, 0.6924, 0.5614, 0.7143, 0.5441, 0.7406, 0.5032, 0.7237, 0.4524, 0.6908, 0.5097, 0.6924, 0.5032, 0.7237, 0.4585, 0.7231, 0.3961, 0.7116, 0.4524, 0.6908, 0.4585, 0.7231, 0.4163, 0.7396, 0.3421, 0.8135, 0.3585, 0.7585, 0.3872, 0.7743, 0.3739, 0.8171, 0.5108, 0.9349, 0.512, 0.9394, 0.4707, 0.9395, 0.4714, 0.9351, 0.9081, 0.6145, 0.9181, 0.6273, 0.8702, 0.6522, 0.8655, 0.6366, 0.7248, 0.4557, 0.7109, 0.4472, 0.7468, 0.4068, 0.7568, 0.4197, 0.5721, 0.8909, 0.5759, 0.8934, 0.5499, 0.9245, 0.5467, 0.92, 0.5467, 0.92, 0.5499, 0.9245, 0.512, 0.9394, 0.5108, 0.9349, 0.8951, 0.4056, 0.9027, 0.39, 0.9513, 0.4249, 0.9356, 0.4372, 0.5826, 0.8138, 0.5868, 0.8128, 0.589, 0.854, 0.5847, 0.8533, 0.5376, 0.7504, 0.54, 0.7467, 0.5697, 0.7753, 0.5662, 0.7778, 0.9399, 0.5786, 0.9539, 0.587, 0.9181, 0.6273, 0.9081, 0.6145, 0.7079, 0.501, 0.6916, 0.4981, 0.7109, 0.4472, 0.7248, 0.4557, 0.7697, 0.629, 0.7622, 0.6447, 0.7134, 0.6097, 0.7291, 0.5974, 0.4611, 0.7358, 0.4601, 0.7309, 0.5017, 0.7311, 0.5008, 0.7356, 0.5847, 0.8533, 0.589, 0.854, 0.5759, 0.8934, 0.5721, 0.8909, 0.3983, 0.7808, 0.3941, 0.7783, 0.4212, 0.7465, 0.4244, 0.7509, 0.8476, 0.3926, 0.8488, 0.3761, 0.9027, 0.39, 0.8951, 0.4056, 0.3859, 0.8186, 0.3814, 0.818, 0.3941, 0.7783, 0.3983, 0.7808, 0.3814, 0.818, 0.3739, 0.8171, 0.3872, 0.7743, 0.3941, 0.7783, 0.3941, 0.7783, 0.3872, 0.7743, 0.4163, 0.7396, 0.4212, 0.7465, 0.3843, 0.8593, 0.3772, 0.8612, 0.3739, 0.8171, 0.3814, 0.818, 0.4323, 0.9245, 0.4284, 0.9307, 0.3963, 0.9008, 0.4021, 0.8965, 0.4021, 0.8965, 0.3963, 0.9008, 0.3772, 0.8612, 0.3843, 0.8593, 0.512, 0.9394, 0.5138, 0.9467, 0.4694, 0.9467, 0.4707, 0.9395, 0.4707, 0.9395, 0.4694, 0.9467, 0.4284, 0.9307, 0.4323, 0.9245, 0.5759, 0.8934, 0.5823, 0.8973, 0.5549, 0.9314, 0.5499, 0.9245, 0.5499, 0.9245, 0.5549, 0.9314, 0.5138, 0.9467, 0.512, 0.9394, 0.5868, 0.8128, 0.5939, 0.8111, 0.5963, 0.8551, 0.589, 0.854, 0.589, 0.854, 0.5963, 0.8551, 0.5823, 0.8973, 0.5759, 0.8934, 0.54, 0.7467, 0.5441, 0.7406, 0.5757, 0.7711, 0.5697, 0.7753, 0.5697, 0.7753, 0.5757, 0.7711, 0.5939, 0.8111, 0.5868, 0.8128, 0.4601, 0.7309, 0.4585, 0.7231, 0.5032, 0.7237, 0.5017, 0.7311, 0.5017, 0.7311, 0.5032, 0.7237, 0.5441, 0.7406, 0.54, 0.7467, 0.4212, 0.7465, 0.4163, 0.7396, 0.4585, 0.7231, 0.4601, 0.7309, 0.738, 0.506, 0.7392, 0.5433, 0.7087, 0.5504, 0.7079, 0.501, 0.738, 0.506, 0.7079, 0.501, 0.7248, 0.4557, 0.7506, 0.4711, 0.7506, 0.4711, 0.7248, 0.4557, 0.7568, 0.4197, 0.7751, 0.4433, 0.755, 0.5774, 0.7291, 0.5974, 0.7087, 0.5504, 0.7392, 0.5433, 0.8569, 0.6079, 0.82, 0.6116, 0.8174, 0.6419, 0.8655, 0.6366, 0.9268, 0.5284, 0.9256, 0.4912, 0.956, 0.4841, 0.9568, 0.5333, 0.808, 0.4265, 0.7751, 0.4433, 0.7568, 0.4197, 0.7995, 0.3977, 0.845, 0.4229, 0.808, 0.4265, 0.7995, 0.3977, 0.8476, 0.3926, 0.8807, 0.4334, 0.845, 0.4229, 0.8476, 0.3926, 0.8951, 0.4056, 0.9097, 0.4572, 0.8807, 0.4334, 0.8951, 0.4056, 0.9356, 0.4372, 0.9256, 0.4912, 0.9097, 0.4572, 0.9356, 0.4372, 0.956, 0.4841, 0.9142, 0.5632, 0.9268, 0.5284, 0.9568, 0.5333, 0.9399, 0.5786, 0.8896, 0.5909, 0.9142, 0.5632, 0.9399, 0.5786, 0.9081, 0.6145, 0.8569, 0.6079, 0.8896, 0.5909, 0.9081, 0.6145, 0.8655, 0.6366, 0.82, 0.6116, 0.7841, 0.6012, 0.7697, 0.629, 0.8174, 0.6419, 0.7841, 0.6012, 0.755, 0.5774, 0.7291, 0.5974, 0.7697, 0.629, 0.604, 0.01501, 0.6446, 0.01501, 0.6446, 0.05021, 0.6038, 0.05818, 0.6446, 0.01501, 0.6853, 0.01507, 0.6846, 0.05803, 0.6446, 0.05021, 0.7258, 0.01516, 0.7664, 0.01527, 0.7649, 0.1144, 0.7249, 0.08063, 0.6853, 0.01507, 0.7258, 0.01516, 0.7249, 0.08063, 0.6846, 0.05803, 0.807, 0.0154, 0.8475, 0.01561, 0.8488, 0.1148, 0.8065, 0.1543, 0.7664, 0.01527, 0.807, 0.0154, 0.8065, 0.1543, 0.7649, 0.1144, 0.8881, 0.0158, 0.9286, 0.01613, 0.9291, 0.05906, 0.887, 0.08243, 0.8475, 0.01561, 0.8881, 0.0158, 0.887, 0.08243, 0.8488, 0.1148, 0.3192, 0.015, 0.3599, 0.01512, 0.3602, 0.0582, 0.3191, 0.05027, 0.9286, 0.01613, 0.9692, 0.01638, 0.969, 0.05152, 0.9291, 0.05906, 0.4006, 0.01516, 0.4413, 0.01516, 0.4421, 0.1146, 0.4011, 0.08084, 0.3599, 0.01512, 0.4006, 0.01516, 0.4011, 0.08084, 0.3602, 0.0582, 0.4819, 0.01512, 0.5226, 0.01502, 0.5202, 0.1145, 0.4821, 0.1545, 0.4413, 0.01516, 0.4819, 0.01512, 0.4821, 0.1545, 0.4421, 0.1146, 0.5226, 0.01502, 0.5633, 0.015, 0.5633, 0.08076, 0.5202, 0.1145, 0.5633, 0.015, 0.604, 0.01501, 0.6038, 0.05818, 0.5633, 0.08076, 0.01617, 0.2559, 0.0162, 0.2153, 0.1141, 0.2153, 0.08285, 0.2546, 0.0162, 0.2965, 0.01617, 0.2559, 0.08285, 0.2546, 0.05884, 0.2965, 0.0162, 0.3371, 0.0162, 0.2965, 0.05884, 0.2965, 0.05162, 0.3365, 0.01622, 0.3777, 0.0162, 0.3371, 0.05162, 0.3365, 0.05932, 0.3776, 0.01624, 0.4183, 0.01622, 0.3777, 0.05932, 0.3776, 0.08225, 0.4182, 0.01627, 0.4589, 0.01624, 0.4183, 0.08225, 0.4182, 0.1165, 0.4588, 0.2949, 0.4182, 0.2948, 0.4588, 0.1929, 0.4587, 0.2293, 0.4179, 0.2949, 0.3777, 0.2949, 0.4182, 0.2293, 0.4179, 0.2519, 0.3775, 0.2949, 0.3371, 0.2949, 0.3777, 0.2519, 0.3775, 0.2598, 0.3366, 0.2949, 0.2965, 0.2949, 0.3371, 0.2598, 0.3366, 0.2521, 0.2965, 0.2949, 0.2559, 0.2949, 0.2965, 0.2521, 0.2965, 0.2298, 0.2559, 0.2949, 0.2153, 0.2949, 0.2559, 0.2298, 0.2559, 0.1966, 0.2153, 0.1555, 0.1747, 0.1141, 0.2153, 0.0162, 0.2153, 0.01621, 0.1747, 0.0163, 0.4995, 0.01627, 0.4589, 0.1165, 0.4588, 0.1556, 0.4994, 0.1556, 0.4994, 0.1929, 0.4587, 0.2948, 0.4588, 0.2948, 0.4994, 0.01622, 0.09344, 0.01623, 0.05281, 0.1556, 0.05288, 0.1556, 0.09349, 0.01621, 0.1341, 0.01622, 0.09344, 0.1556, 0.09349, 0.1556, 0.1341, 0.01647, 0.6618, 0.01641, 0.6212, 0.1556, 0.6211, 0.1557, 0.6617, 0.01623, 0.05281, 0.01627, 0.01218, 0.1556, 0.01226, 0.1556, 0.05288, 0.01637, 0.5807, 0.01634, 0.5401, 0.1556, 0.5399, 0.1556, 0.5805, 0.01641, 0.6212, 0.01637, 0.5807, 0.1556, 0.5805, 0.1556, 0.6211])
me_connector3.materials.append(mat_connector3)
me_connector3.update()

# ---- objects
ob_connector3 = bpy.data.objects.new('connector3', me_connector3)

# ---- transforms, parenting, visibility, modifiers, constraints
ob_connector3.location = (0.0, 0.0, 0.0)

# ---- collection membership
col_collection.objects.link(ob_connector3)

# ---- scene / render settings (as saved in the file)
scene.frame_start = 1; scene.frame_end = 250; scene.frame_set(1)
scene.render.engine = 'BLENDER_EEVEE_NEXT'
scene.cycles.sampling_pattern = 'TABULATED_SOBOL'
scene.view_settings.view_transform = 'Filmic'
bpy.context.view_layer.update()

# ---- added for rendering (the .blend has no active camera and no usable light): camera, sun
cam_auto = bpy.data.cameras.new('AutoCamera')
cam_auto.lens = 50.0
cam_auto.sensor_width = 36.0
cam_auto.clip_end = 1000.0
ob_auto_camera = bpy.data.objects.new('AutoCamera', cam_auto)
scene.collection.objects.link(ob_auto_camera)
ob_auto_camera.location = (2.72669, -3.26999, 2.33977)
ob_auto_camera.rotation_euler = (1.09748, -7.21219e-08, 0.694738)
scene.camera = ob_auto_camera
light_auto_sun = bpy.data.lights.new('AutoSun', 'SUN')
light_auto_sun.energy = 3.0
light_auto_sun.angle = 0.0523599
ob_auto_sun = bpy.data.objects.new('AutoSun', light_auto_sun)
scene.collection.objects.link(ob_auto_sun)
ob_auto_sun.rotation_euler = (0.872665, 0.174533, 0.523599)
bpy.context.view_layer.update()
